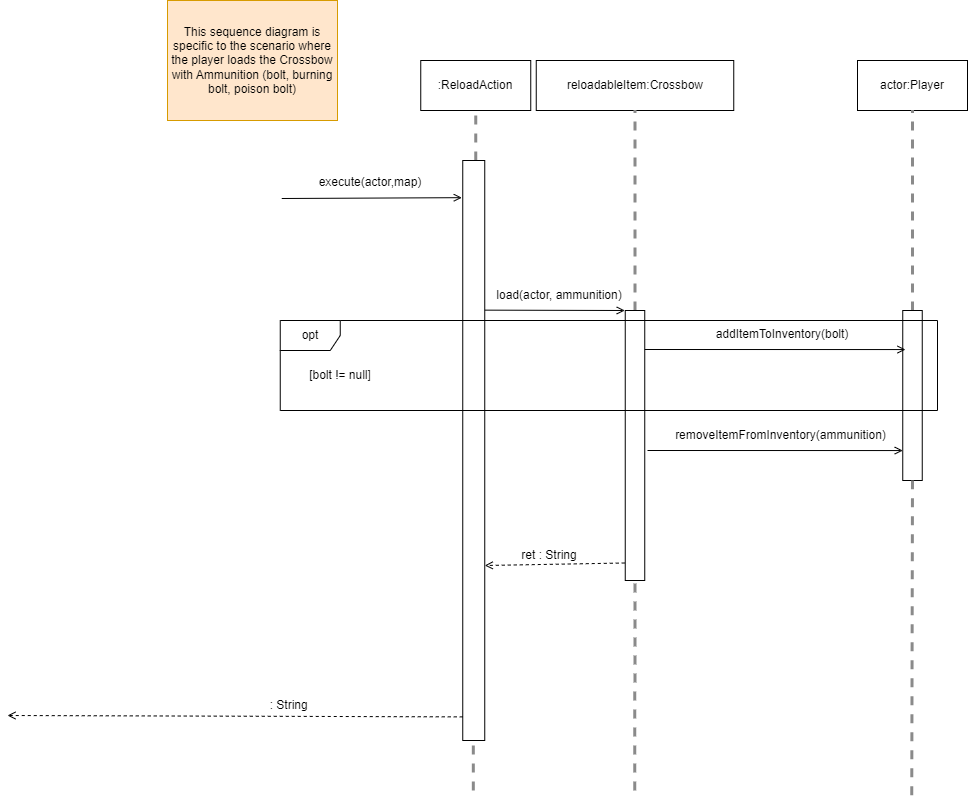

The diagram above was exported from draw.io. Its source (the exported page's mxGraphModel, read from the mxfile embedded in the PNG):
<mxGraphModel dx="2284" dy="739" grid="1" gridSize="10" guides="1" tooltips="1" connect="1" arrows="1" fold="1" page="1" pageScale="1" pageWidth="850" pageHeight="1100" math="0" shadow="0">
  <root>
    <mxCell id="0" />
    <mxCell id="1" parent="0" />
    <mxCell id="nrV3lFS_QhapPFxGl4B9-1" value="This sequence diagram is specific to the scenario where the player loads the Crossbow with Ammunition (bolt, burning bolt, poison bolt)" style="rounded=0;whiteSpace=wrap;html=1;fillColor=#ffe6cc;strokeColor=#d79b00;" parent="1" vertex="1">
      <mxGeometry x="50" y="50" width="170" height="120" as="geometry" />
    </mxCell>
    <mxCell id="nrV3lFS_QhapPFxGl4B9-2" value=":ReloadAction" style="html=1;whiteSpace=wrap;" parent="1" vertex="1">
      <mxGeometry x="303.25" y="110" width="110" height="50" as="geometry" />
    </mxCell>
    <mxCell id="nrV3lFS_QhapPFxGl4B9-3" value="" style="endArrow=none;dashed=1;html=1;rounded=0;entryX=0.5;entryY=1;entryDx=0;entryDy=0;strokeColor=#8A8A8A;strokeWidth=3;" parent="1" target="nrV3lFS_QhapPFxGl4B9-2" edge="1">
      <mxGeometry width="50" height="50" relative="1" as="geometry">
        <mxPoint x="358.25" y="210" as="sourcePoint" />
        <mxPoint x="357.65999999999997" y="160" as="targetPoint" />
      </mxGeometry>
    </mxCell>
    <mxCell id="nrV3lFS_QhapPFxGl4B9-4" value="" style="endArrow=open;html=1;rounded=0;entryX=0.035;entryY=0.059;entryDx=0;entryDy=0;endFill=0;entryPerimeter=0;" parent="1" edge="1">
      <mxGeometry width="50" height="50" relative="1" as="geometry">
        <mxPoint x="164.25" y="248" as="sourcePoint" />
        <mxPoint x="344.2999999999997" y="247.17000000000007" as="targetPoint" />
      </mxGeometry>
    </mxCell>
    <mxCell id="nrV3lFS_QhapPFxGl4B9-5" value="execute(actor,map)" style="text;html=1;align=center;verticalAlign=middle;whiteSpace=wrap;rounded=0;" parent="1" vertex="1">
      <mxGeometry x="223.25" y="217" width="60" height="30" as="geometry" />
    </mxCell>
    <mxCell id="nrV3lFS_QhapPFxGl4B9-6" value="" style="endArrow=open;html=1;rounded=0;exitX=0.967;exitY=0.258;exitDx=0;exitDy=0;exitPerimeter=0;endFill=0;" parent="1" source="nrV3lFS_QhapPFxGl4B9-17" edge="1">
      <mxGeometry width="50" height="50" relative="1" as="geometry">
        <mxPoint x="373.2500000000001" y="359.9999999999999" as="sourcePoint" />
        <mxPoint x="507.25" y="360" as="targetPoint" />
      </mxGeometry>
    </mxCell>
    <mxCell id="nrV3lFS_QhapPFxGl4B9-7" value="reloadableItem:Crossbow" style="html=1;whiteSpace=wrap;" parent="1" vertex="1">
      <mxGeometry x="418.75" y="110" width="197.5" height="50" as="geometry" />
    </mxCell>
    <mxCell id="nrV3lFS_QhapPFxGl4B9-9" value="load(actor, ammunition)" style="text;html=1;align=center;verticalAlign=middle;whiteSpace=wrap;rounded=0;" parent="1" vertex="1">
      <mxGeometry x="375.12" y="330" width="134.13" height="30" as="geometry" />
    </mxCell>
    <mxCell id="nrV3lFS_QhapPFxGl4B9-10" value="" style="endArrow=none;dashed=1;html=1;rounded=0;entryX=0.5;entryY=1;entryDx=0;entryDy=0;strokeColor=#8A8A8A;strokeWidth=3;exitX=0.5;exitY=0;exitDx=0;exitDy=0;" parent="1" source="nrV3lFS_QhapPFxGl4B9-19" target="nrV3lFS_QhapPFxGl4B9-7" edge="1">
      <mxGeometry width="50" height="50" relative="1" as="geometry">
        <mxPoint x="522.25" y="360" as="sourcePoint" />
        <mxPoint x="517.25" y="217" as="targetPoint" />
      </mxGeometry>
    </mxCell>
    <mxCell id="nrV3lFS_QhapPFxGl4B9-13" value="actor:Player" style="html=1;whiteSpace=wrap;" parent="1" vertex="1">
      <mxGeometry x="740" y="110" width="110" height="50" as="geometry" />
    </mxCell>
    <mxCell id="nrV3lFS_QhapPFxGl4B9-16" value="" style="endArrow=none;dashed=1;html=1;rounded=0;entryX=0.5;entryY=1;entryDx=0;entryDy=0;strokeColor=#8A8A8A;strokeWidth=3;exitX=0.5;exitY=0;exitDx=0;exitDy=0;" parent="1" source="nrV3lFS_QhapPFxGl4B9-20" target="nrV3lFS_QhapPFxGl4B9-13" edge="1">
      <mxGeometry width="50" height="50" relative="1" as="geometry">
        <mxPoint x="800.25" y="500" as="sourcePoint" />
        <mxPoint x="799.6300000000001" y="270" as="targetPoint" />
      </mxGeometry>
    </mxCell>
    <mxCell id="nrV3lFS_QhapPFxGl4B9-17" value="" style="rounded=0;whiteSpace=wrap;html=1;" parent="1" vertex="1">
      <mxGeometry x="345.25" y="210" width="22" height="580" as="geometry" />
    </mxCell>
    <mxCell id="nrV3lFS_QhapPFxGl4B9-19" value="" style="rounded=0;whiteSpace=wrap;html=1;" parent="1" vertex="1">
      <mxGeometry x="507.75" y="360" width="19.5" height="270" as="geometry" />
    </mxCell>
    <mxCell id="nrV3lFS_QhapPFxGl4B9-20" value="" style="rounded=0;whiteSpace=wrap;html=1;" parent="1" vertex="1">
      <mxGeometry x="785.25" y="360" width="19.5" height="170" as="geometry" />
    </mxCell>
    <mxCell id="nrV3lFS_QhapPFxGl4B9-21" value="opt" style="shape=umlFrame;whiteSpace=wrap;html=1;pointerEvents=0;" parent="1" vertex="1">
      <mxGeometry x="162.75" y="370" width="657.25" height="90" as="geometry" />
    </mxCell>
    <mxCell id="nrV3lFS_QhapPFxGl4B9-30" value="" style="endArrow=none;dashed=1;html=1;rounded=0;entryX=0.5;entryY=1;entryDx=0;entryDy=0;strokeColor=#8A8A8A;strokeWidth=3;" parent="1" target="nrV3lFS_QhapPFxGl4B9-19" edge="1">
      <mxGeometry width="50" height="50" relative="1" as="geometry">
        <mxPoint x="517.25" y="840" as="sourcePoint" />
        <mxPoint x="517.07" y="460" as="targetPoint" />
      </mxGeometry>
    </mxCell>
    <mxCell id="nrV3lFS_QhapPFxGl4B9-33" value="" style="endArrow=none;dashed=1;html=1;rounded=0;entryX=0.5;entryY=1;entryDx=0;entryDy=0;strokeColor=#8A8A8A;strokeWidth=3;" parent="1" edge="1">
      <mxGeometry width="50" height="50" relative="1" as="geometry">
        <mxPoint x="355.82000000000005" y="840" as="sourcePoint" />
        <mxPoint x="355.82000000000005" y="790" as="targetPoint" />
      </mxGeometry>
    </mxCell>
    <mxCell id="nrV3lFS_QhapPFxGl4B9-34" value="" style="endArrow=none;dashed=1;html=1;rounded=0;entryX=0.5;entryY=1;entryDx=0;entryDy=0;strokeColor=#8A8A8A;strokeWidth=3;" parent="1" target="nrV3lFS_QhapPFxGl4B9-20" edge="1">
      <mxGeometry width="50" height="50" relative="1" as="geometry">
        <mxPoint x="794.25" y="844.743015455163" as="sourcePoint" />
        <mxPoint x="794.5699999999999" y="615" as="targetPoint" />
      </mxGeometry>
    </mxCell>
    <mxCell id="nrV3lFS_QhapPFxGl4B9-41" value="" style="endArrow=open;html=1;rounded=0;exitX=-0.045;exitY=0.924;exitDx=0;exitDy=0;endFill=0;entryX=1;entryY=0.835;entryDx=0;entryDy=0;entryPerimeter=0;dashed=1;exitPerimeter=0;" parent="1" edge="1">
      <mxGeometry width="50" height="50" relative="1" as="geometry">
        <mxPoint x="345.25" y="766.38" as="sourcePoint" />
        <mxPoint x="-110" y="765" as="targetPoint" />
      </mxGeometry>
    </mxCell>
    <mxCell id="nrV3lFS_QhapPFxGl4B9-42" value="&amp;nbsp;: String" style="text;html=1;align=center;verticalAlign=middle;whiteSpace=wrap;rounded=0;" parent="1" vertex="1">
      <mxGeometry x="95.25" y="740" width="150" height="30" as="geometry" />
    </mxCell>
    <mxCell id="nrV3lFS_QhapPFxGl4B9-84" value="[bolt != null]" style="text;html=1;align=center;verticalAlign=middle;whiteSpace=wrap;rounded=0;" parent="1" vertex="1">
      <mxGeometry x="162.75" y="410" width="120" height="30" as="geometry" />
    </mxCell>
    <mxCell id="nrV3lFS_QhapPFxGl4B9-85" value="" style="endArrow=open;html=1;rounded=0;exitX=0.967;exitY=0.258;exitDx=0;exitDy=0;exitPerimeter=0;endFill=0;entryX=0.141;entryY=0.118;entryDx=0;entryDy=0;entryPerimeter=0;" parent="1" edge="1">
      <mxGeometry width="50" height="50" relative="1" as="geometry">
        <mxPoint x="527.25" y="399" as="sourcePoint" />
        <mxPoint x="787.9994999999999" y="399.05999999999995" as="targetPoint" />
      </mxGeometry>
    </mxCell>
    <mxCell id="nrV3lFS_QhapPFxGl4B9-86" value="addItemToInventory(bolt)" style="text;html=1;align=center;verticalAlign=middle;whiteSpace=wrap;rounded=0;" parent="1" vertex="1">
      <mxGeometry x="550" y="369" width="230" height="30" as="geometry" />
    </mxCell>
    <mxCell id="nrV3lFS_QhapPFxGl4B9-87" value="" style="endArrow=open;html=1;rounded=0;exitX=1;exitY=0.75;exitDx=0;exitDy=0;endFill=0;entryX=1;entryY=0.835;entryDx=0;entryDy=0;entryPerimeter=0;dashed=1;" parent="1" source="nrV3lFS_QhapPFxGl4B9-88" edge="1">
      <mxGeometry width="50" height="50" relative="1" as="geometry">
        <mxPoint x="822.75" y="616.38" as="sourcePoint" />
        <mxPoint x="367.25" y="615" as="targetPoint" />
      </mxGeometry>
    </mxCell>
    <mxCell id="nrV3lFS_QhapPFxGl4B9-88" value="ret : String" style="text;html=1;align=center;verticalAlign=middle;whiteSpace=wrap;rounded=0;" parent="1" vertex="1">
      <mxGeometry x="357.25" y="590" width="150" height="30" as="geometry" />
    </mxCell>
    <mxCell id="nrV3lFS_QhapPFxGl4B9-89" value="" style="endArrow=open;html=1;rounded=0;endFill=0;entryX=0.141;entryY=0.118;entryDx=0;entryDy=0;entryPerimeter=0;" parent="1" edge="1">
      <mxGeometry width="50" height="50" relative="1" as="geometry">
        <mxPoint x="530" y="500" as="sourcePoint" />
        <mxPoint x="785.2494999999999" y="500.05999999999995" as="targetPoint" />
      </mxGeometry>
    </mxCell>
    <mxCell id="nrV3lFS_QhapPFxGl4B9-90" value="removeItemFromInventory(ammunition)" style="text;html=1;align=center;verticalAlign=middle;whiteSpace=wrap;rounded=0;" parent="1" vertex="1">
      <mxGeometry x="550" y="470" width="227.25" height="30" as="geometry" />
    </mxCell>
  </root>
</mxGraphModel>